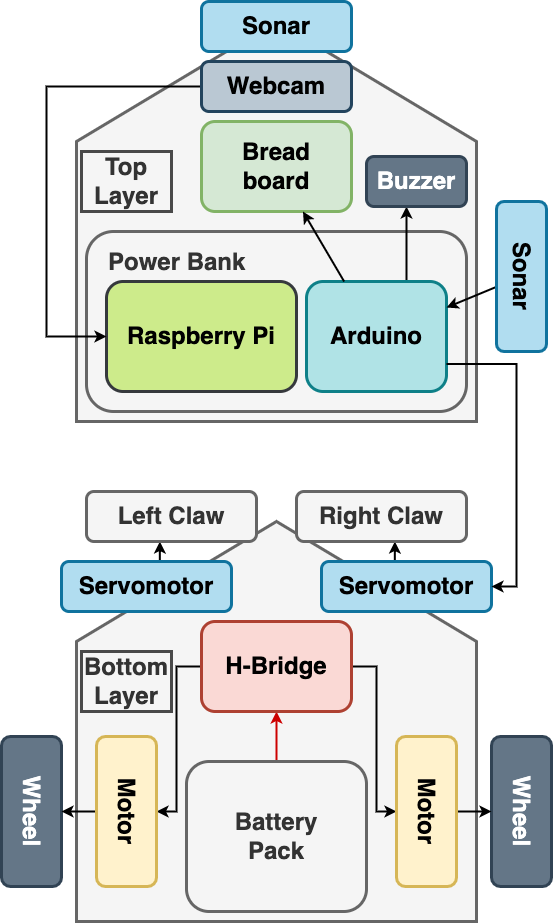

The diagram above was exported from draw.io. Its source (the exported page's mxGraphModel, read from the mxfile embedded in the PNG):
<mxGraphModel dx="1590" dy="1165" grid="1" gridSize="10" guides="1" tooltips="1" connect="1" arrows="1" fold="1" page="1" pageScale="1" pageWidth="1169" pageHeight="827" math="0" shadow="0">
  <root>
    <mxCell id="0" />
    <mxCell id="1" parent="0" />
    <mxCell id="ltDZhC_bB7Gy9j9UIhXp-1" value="" style="shape=offPageConnector;whiteSpace=wrap;html=1;rotation=-180;fillColor=#f5f5f5;strokeColor=#666666;strokeWidth=3;fontColor=#333333;size=0.3;" vertex="1" parent="1">
      <mxGeometry x="110" y="80" width="400" height="400" as="geometry" />
    </mxCell>
    <mxCell id="ltDZhC_bB7Gy9j9UIhXp-4" value="&lt;span style=&quot;font-size: 24px;&quot;&gt;&lt;b&gt;Power Bank&lt;/b&gt;&lt;/span&gt;" style="rounded=1;whiteSpace=wrap;html=1;strokeWidth=3;fillColor=#f5f5f5;strokeColor=#666666;align=left;verticalAlign=top;spacing=2;spacingTop=10;spacingLeft=20;fontColor=#333333;" vertex="1" parent="1">
      <mxGeometry x="120" y="290" width="380" height="180" as="geometry" />
    </mxCell>
    <mxCell id="ltDZhC_bB7Gy9j9UIhXp-6" value="&lt;b style=&quot;border-color: var(--border-color);&quot;&gt;&lt;font style=&quot;border-color: var(--border-color); font-size: 24px;&quot;&gt;Raspberry Pi&lt;/font&gt;&lt;/b&gt;" style="rounded=1;whiteSpace=wrap;html=1;strokeWidth=3;fillColor=#cdeb8b;strokeColor=#36393d;" vertex="1" parent="1">
      <mxGeometry x="140" y="340" width="190" height="110" as="geometry" />
    </mxCell>
    <mxCell id="ltDZhC_bB7Gy9j9UIhXp-49" style="edgeStyle=elbowEdgeStyle;rounded=0;orthogonalLoop=1;jettySize=auto;html=1;strokeWidth=2;fontSize=24;fontColor=#808080;" edge="1" parent="1" source="ltDZhC_bB7Gy9j9UIhXp-7" target="ltDZhC_bB7Gy9j9UIhXp-33">
      <mxGeometry relative="1" as="geometry" />
    </mxCell>
    <mxCell id="ltDZhC_bB7Gy9j9UIhXp-7" value="&lt;b&gt;&lt;font style=&quot;font-size: 24px;&quot;&gt;Arduino&lt;/font&gt;&lt;/b&gt;" style="rounded=1;whiteSpace=wrap;html=1;strokeWidth=3;fillColor=#b0e3e6;strokeColor=#0e8088;" vertex="1" parent="1">
      <mxGeometry x="340" y="340" width="140" height="110" as="geometry" />
    </mxCell>
    <mxCell id="ltDZhC_bB7Gy9j9UIhXp-8" value="&lt;b style=&quot;border-color: var(--border-color);&quot;&gt;&lt;font style=&quot;border-color: var(--border-color); font-size: 24px;&quot;&gt;Bread&lt;br&gt;board&lt;br&gt;&lt;/font&gt;&lt;/b&gt;" style="rounded=1;whiteSpace=wrap;html=1;strokeWidth=3;fillColor=#d5e8d4;strokeColor=#82b366;" vertex="1" parent="1">
      <mxGeometry x="235" y="180" width="150" height="90" as="geometry" />
    </mxCell>
    <mxCell id="ltDZhC_bB7Gy9j9UIhXp-52" style="rounded=0;orthogonalLoop=1;jettySize=auto;html=1;strokeWidth=2;fontSize=24;fontColor=#808080;" edge="1" parent="1" source="ltDZhC_bB7Gy9j9UIhXp-9" target="ltDZhC_bB7Gy9j9UIhXp-7">
      <mxGeometry relative="1" as="geometry" />
    </mxCell>
    <mxCell id="ltDZhC_bB7Gy9j9UIhXp-9" value="&lt;b&gt;&lt;font style=&quot;font-size: 24px;&quot;&gt;Sonar&lt;br&gt;&lt;/font&gt;&lt;/b&gt;" style="rounded=1;whiteSpace=wrap;html=1;strokeWidth=3;fillColor=#b1ddf0;strokeColor=#10739e;rotation=90;" vertex="1" parent="1">
      <mxGeometry x="480" y="310" width="150" height="50" as="geometry" />
    </mxCell>
    <mxCell id="ltDZhC_bB7Gy9j9UIhXp-10" value="&lt;b&gt;&lt;font style=&quot;font-size: 24px;&quot;&gt;Sonar&lt;br&gt;&lt;/font&gt;&lt;/b&gt;" style="rounded=1;whiteSpace=wrap;html=1;strokeWidth=3;fillColor=#b1ddf0;strokeColor=#10739e;rotation=0;" vertex="1" parent="1">
      <mxGeometry x="235" y="60" width="150" height="50" as="geometry" />
    </mxCell>
    <mxCell id="ltDZhC_bB7Gy9j9UIhXp-48" style="edgeStyle=elbowEdgeStyle;rounded=0;orthogonalLoop=1;jettySize=auto;html=1;strokeWidth=2;fontSize=24;fontColor=#808080;" edge="1" parent="1" source="ltDZhC_bB7Gy9j9UIhXp-11" target="ltDZhC_bB7Gy9j9UIhXp-6">
      <mxGeometry relative="1" as="geometry">
        <Array as="points">
          <mxPoint x="80" y="270" />
        </Array>
      </mxGeometry>
    </mxCell>
    <mxCell id="ltDZhC_bB7Gy9j9UIhXp-11" value="&lt;b&gt;&lt;font style=&quot;font-size: 24px;&quot;&gt;Webcam&lt;br&gt;&lt;/font&gt;&lt;/b&gt;" style="rounded=1;whiteSpace=wrap;html=1;strokeWidth=3;fillColor=#bac8d3;strokeColor=#23445d;rotation=0;" vertex="1" parent="1">
      <mxGeometry x="235" y="120" width="150" height="50" as="geometry" />
    </mxCell>
    <mxCell id="ltDZhC_bB7Gy9j9UIhXp-12" value="&lt;b style=&quot;border-color: var(--border-color); font-size: 12px;&quot;&gt;&lt;font style=&quot;border-color: var(--border-color); font-size: 24px;&quot;&gt;Top&lt;br&gt;Layer&lt;br&gt;&lt;/font&gt;&lt;/b&gt;" style="text;html=1;align=center;verticalAlign=middle;whiteSpace=wrap;rounded=0;strokeWidth=3;fontSize=24;fontColor=#333333;fillColor=#f5f5f5;strokeColor=default;opacity=70;" vertex="1" parent="1">
      <mxGeometry x="115" y="210" width="90" height="60" as="geometry" />
    </mxCell>
    <mxCell id="ltDZhC_bB7Gy9j9UIhXp-14" value="" style="shape=offPageConnector;whiteSpace=wrap;html=1;rotation=-180;fillColor=#f5f5f5;strokeColor=#666666;strokeWidth=3;fontColor=#333333;size=0.3;" vertex="1" parent="1">
      <mxGeometry x="110" y="580" width="400" height="400" as="geometry" />
    </mxCell>
    <mxCell id="ltDZhC_bB7Gy9j9UIhXp-40" style="edgeStyle=orthogonalEdgeStyle;rounded=0;orthogonalLoop=1;jettySize=auto;html=1;strokeWidth=2;fontSize=24;fontColor=#808080;strokeColor=#CC0000;" edge="1" parent="1" source="ltDZhC_bB7Gy9j9UIhXp-15" target="ltDZhC_bB7Gy9j9UIhXp-18">
      <mxGeometry relative="1" as="geometry" />
    </mxCell>
    <mxCell id="ltDZhC_bB7Gy9j9UIhXp-15" value="&lt;span style=&quot;font-size: 24px;&quot;&gt;&lt;b&gt;Battery&lt;br&gt;Pack&lt;br&gt;&lt;/b&gt;&lt;/span&gt;" style="rounded=1;whiteSpace=wrap;html=1;strokeWidth=3;fillColor=#f5f5f5;strokeColor=#666666;align=center;verticalAlign=middle;spacing=2;spacingTop=0;spacingLeft=0;fontColor=#333333;" vertex="1" parent="1">
      <mxGeometry x="220" y="820" width="180" height="150" as="geometry" />
    </mxCell>
    <mxCell id="ltDZhC_bB7Gy9j9UIhXp-36" style="rounded=0;orthogonalLoop=1;jettySize=auto;html=1;fontSize=24;fontColor=#808080;strokeWidth=2;exitX=1;exitY=0.5;exitDx=0;exitDy=0;edgeStyle=elbowEdgeStyle;entryX=0.5;entryY=1;entryDx=0;entryDy=0;" edge="1" parent="1" source="ltDZhC_bB7Gy9j9UIhXp-18" target="ltDZhC_bB7Gy9j9UIhXp-32">
      <mxGeometry relative="1" as="geometry">
        <Array as="points">
          <mxPoint x="410" y="810" />
        </Array>
      </mxGeometry>
    </mxCell>
    <mxCell id="ltDZhC_bB7Gy9j9UIhXp-37" style="rounded=0;orthogonalLoop=1;jettySize=auto;html=1;entryX=0.5;entryY=0;entryDx=0;entryDy=0;fontSize=24;fontColor=#808080;strokeWidth=2;exitX=0;exitY=0.5;exitDx=0;exitDy=0;edgeStyle=elbowEdgeStyle;" edge="1" parent="1" source="ltDZhC_bB7Gy9j9UIhXp-18" target="ltDZhC_bB7Gy9j9UIhXp-31">
      <mxGeometry relative="1" as="geometry">
        <Array as="points">
          <mxPoint x="210" y="800" />
        </Array>
      </mxGeometry>
    </mxCell>
    <mxCell id="ltDZhC_bB7Gy9j9UIhXp-18" value="&lt;b style=&quot;border-color: var(--border-color);&quot;&gt;&lt;font style=&quot;border-color: var(--border-color); font-size: 24px;&quot;&gt;H-Bridge&lt;br&gt;&lt;/font&gt;&lt;/b&gt;" style="rounded=1;whiteSpace=wrap;html=1;strokeWidth=3;fillColor=#fad9d5;strokeColor=#ae4132;" vertex="1" parent="1">
      <mxGeometry x="235" y="680" width="150" height="90" as="geometry" />
    </mxCell>
    <mxCell id="ltDZhC_bB7Gy9j9UIhXp-19" value="&lt;b&gt;&lt;font style=&quot;font-size: 24px;&quot;&gt;Wheel&lt;br&gt;&lt;/font&gt;&lt;/b&gt;" style="rounded=1;whiteSpace=wrap;html=1;strokeWidth=3;fillColor=#647687;strokeColor=#314354;rotation=90;fontColor=#ffffff;" vertex="1" parent="1">
      <mxGeometry x="480" y="840" width="150" height="60" as="geometry" />
    </mxCell>
    <mxCell id="ltDZhC_bB7Gy9j9UIhXp-22" value="&lt;b style=&quot;border-color: var(--border-color); font-size: 12px;&quot;&gt;&lt;font style=&quot;border-color: var(--border-color); font-size: 24px;&quot;&gt;Bottom&lt;br&gt;Layer&lt;br&gt;&lt;/font&gt;&lt;/b&gt;" style="text;html=1;align=center;verticalAlign=middle;whiteSpace=wrap;rounded=0;strokeWidth=3;fontSize=24;fontColor=#333333;fillColor=#f5f5f5;strokeColor=default;opacity=70;" vertex="1" parent="1">
      <mxGeometry x="115" y="710" width="90" height="60" as="geometry" />
    </mxCell>
    <mxCell id="ltDZhC_bB7Gy9j9UIhXp-44" style="edgeStyle=elbowEdgeStyle;rounded=0;orthogonalLoop=1;jettySize=auto;html=1;strokeWidth=2;fontSize=24;fontColor=#808080;" edge="1" parent="1" source="ltDZhC_bB7Gy9j9UIhXp-24" target="ltDZhC_bB7Gy9j9UIhXp-26">
      <mxGeometry relative="1" as="geometry" />
    </mxCell>
    <mxCell id="ltDZhC_bB7Gy9j9UIhXp-24" value="&lt;b&gt;&lt;font style=&quot;font-size: 24px;&quot;&gt;Servomotor&lt;br&gt;&lt;/font&gt;&lt;/b&gt;" style="rounded=1;whiteSpace=wrap;html=1;strokeWidth=3;fillColor=#b1ddf0;strokeColor=#10739e;rotation=0;" vertex="1" parent="1">
      <mxGeometry x="355" y="620" width="170" height="50" as="geometry" />
    </mxCell>
    <mxCell id="ltDZhC_bB7Gy9j9UIhXp-43" style="edgeStyle=elbowEdgeStyle;rounded=0;orthogonalLoop=1;jettySize=auto;html=1;strokeWidth=2;fontSize=24;fontColor=#808080;" edge="1" parent="1" source="ltDZhC_bB7Gy9j9UIhXp-25" target="ltDZhC_bB7Gy9j9UIhXp-27">
      <mxGeometry relative="1" as="geometry" />
    </mxCell>
    <mxCell id="ltDZhC_bB7Gy9j9UIhXp-25" value="&lt;b&gt;&lt;font style=&quot;font-size: 24px;&quot;&gt;Servomotor&lt;br&gt;&lt;/font&gt;&lt;/b&gt;" style="rounded=1;whiteSpace=wrap;html=1;strokeWidth=3;fillColor=#b1ddf0;strokeColor=#10739e;rotation=0;" vertex="1" parent="1">
      <mxGeometry x="95" y="620" width="170" height="50" as="geometry" />
    </mxCell>
    <mxCell id="ltDZhC_bB7Gy9j9UIhXp-26" value="&lt;b&gt;&lt;font style=&quot;font-size: 24px;&quot;&gt;Right Claw&lt;br&gt;&lt;/font&gt;&lt;/b&gt;" style="rounded=1;whiteSpace=wrap;html=1;strokeWidth=3;fillColor=#f5f5f5;strokeColor=#666666;rotation=0;fontColor=#333333;" vertex="1" parent="1">
      <mxGeometry x="330" y="550" width="170" height="50" as="geometry" />
    </mxCell>
    <mxCell id="ltDZhC_bB7Gy9j9UIhXp-27" value="&lt;b&gt;&lt;font style=&quot;font-size: 24px;&quot;&gt;Left Claw&lt;br&gt;&lt;/font&gt;&lt;/b&gt;" style="rounded=1;whiteSpace=wrap;html=1;strokeWidth=3;fillColor=#f5f5f5;strokeColor=#666666;rotation=0;fontColor=#333333;" vertex="1" parent="1">
      <mxGeometry x="120" y="550" width="170" height="50" as="geometry" />
    </mxCell>
    <mxCell id="ltDZhC_bB7Gy9j9UIhXp-28" value="&lt;b&gt;&lt;font style=&quot;font-size: 24px;&quot;&gt;Wheel&lt;br&gt;&lt;/font&gt;&lt;/b&gt;" style="rounded=1;whiteSpace=wrap;html=1;strokeWidth=3;fillColor=#647687;strokeColor=#314354;rotation=90;fontColor=#ffffff;" vertex="1" parent="1">
      <mxGeometry x="-10" y="840" width="150" height="60" as="geometry" />
    </mxCell>
    <mxCell id="ltDZhC_bB7Gy9j9UIhXp-39" style="edgeStyle=orthogonalEdgeStyle;rounded=0;orthogonalLoop=1;jettySize=auto;html=1;strokeWidth=2;fontSize=24;fontColor=#808080;" edge="1" parent="1" source="ltDZhC_bB7Gy9j9UIhXp-31" target="ltDZhC_bB7Gy9j9UIhXp-28">
      <mxGeometry relative="1" as="geometry" />
    </mxCell>
    <mxCell id="ltDZhC_bB7Gy9j9UIhXp-31" value="&lt;b&gt;&lt;font style=&quot;font-size: 24px;&quot;&gt;Motor&lt;br&gt;&lt;/font&gt;&lt;/b&gt;" style="rounded=1;whiteSpace=wrap;html=1;strokeWidth=3;fillColor=#fff2cc;strokeColor=#d6b656;rotation=90;" vertex="1" parent="1">
      <mxGeometry x="85" y="840" width="150" height="60" as="geometry" />
    </mxCell>
    <mxCell id="ltDZhC_bB7Gy9j9UIhXp-38" style="edgeStyle=orthogonalEdgeStyle;rounded=0;orthogonalLoop=1;jettySize=auto;html=1;entryX=0.5;entryY=1;entryDx=0;entryDy=0;strokeWidth=2;fontSize=24;fontColor=#808080;" edge="1" parent="1" source="ltDZhC_bB7Gy9j9UIhXp-32" target="ltDZhC_bB7Gy9j9UIhXp-19">
      <mxGeometry relative="1" as="geometry" />
    </mxCell>
    <mxCell id="ltDZhC_bB7Gy9j9UIhXp-32" value="&lt;b&gt;&lt;font style=&quot;font-size: 24px;&quot;&gt;Motor&lt;br&gt;&lt;/font&gt;&lt;/b&gt;" style="rounded=1;whiteSpace=wrap;html=1;strokeWidth=3;fillColor=#fff2cc;strokeColor=#d6b656;rotation=90;" vertex="1" parent="1">
      <mxGeometry x="385" y="840" width="150" height="60" as="geometry" />
    </mxCell>
    <mxCell id="ltDZhC_bB7Gy9j9UIhXp-33" value="&lt;b style=&quot;border-color: var(--border-color);&quot;&gt;&lt;font style=&quot;border-color: var(--border-color); font-size: 24px;&quot;&gt;Buzzer&lt;br&gt;&lt;/font&gt;&lt;/b&gt;" style="rounded=1;whiteSpace=wrap;html=1;strokeWidth=3;fillColor=#647687;strokeColor=#314354;fontColor=#ffffff;" vertex="1" parent="1">
      <mxGeometry x="400" y="215" width="100" height="50" as="geometry" />
    </mxCell>
    <mxCell id="ltDZhC_bB7Gy9j9UIhXp-51" style="edgeStyle=elbowEdgeStyle;rounded=0;orthogonalLoop=1;jettySize=auto;html=1;strokeWidth=2;fontSize=24;fontColor=#808080;exitX=1;exitY=0.75;exitDx=0;exitDy=0;" edge="1" parent="1" source="ltDZhC_bB7Gy9j9UIhXp-7" target="ltDZhC_bB7Gy9j9UIhXp-24">
      <mxGeometry relative="1" as="geometry">
        <Array as="points">
          <mxPoint x="550" y="520" />
          <mxPoint x="310" y="520" />
        </Array>
      </mxGeometry>
    </mxCell>
    <mxCell id="ltDZhC_bB7Gy9j9UIhXp-54" value="" style="endArrow=classic;html=1;rounded=0;strokeWidth=2;fontSize=24;fontColor=#808080;" edge="1" parent="1" source="ltDZhC_bB7Gy9j9UIhXp-7" target="ltDZhC_bB7Gy9j9UIhXp-8">
      <mxGeometry width="50" height="50" relative="1" as="geometry">
        <mxPoint x="300" y="370" as="sourcePoint" />
        <mxPoint x="350" y="320" as="targetPoint" />
      </mxGeometry>
    </mxCell>
  </root>
</mxGraphModel>